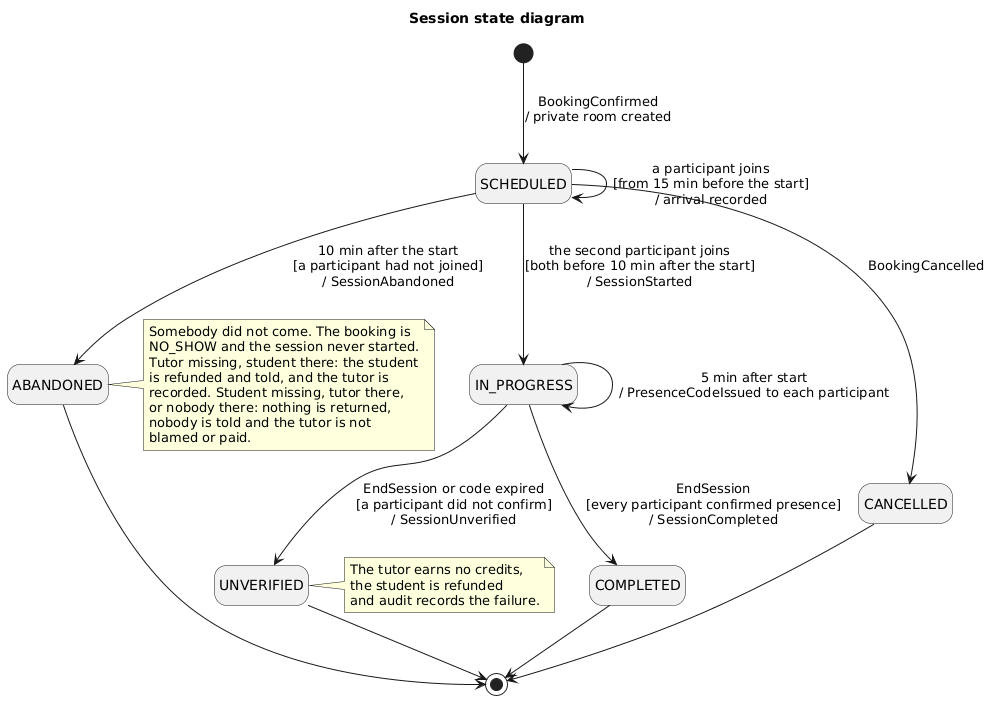

The diagram above was rendered by PlantUML. Its source (embedded in the PNG):
@startuml state-session
title Session state diagram
hide empty description

[*] --> SCHEDULED : BookingConfirmed\n/ private room created

SCHEDULED --> SCHEDULED : a participant joins\n[from 15 min before the start]\n/ arrival recorded
SCHEDULED --> IN_PROGRESS : the second participant joins\n[both before 10 min after the start]\n/ SessionStarted
SCHEDULED --> CANCELLED : BookingCancelled
SCHEDULED --> ABANDONED : 10 min after the start\n[a participant had not joined]\n/ SessionAbandoned

IN_PROGRESS --> IN_PROGRESS : 5 min after start\n/ PresenceCodeIssued to each participant
IN_PROGRESS --> COMPLETED : EndSession\n[every participant confirmed presence]\n/ SessionCompleted
IN_PROGRESS --> UNVERIFIED : EndSession or code expired\n[a participant did not confirm]\n/ SessionUnverified

COMPLETED --> [*]
UNVERIFIED --> [*]
ABANDONED --> [*]
CANCELLED --> [*]

note right of ABANDONED
  Somebody did not come. The booking is
  NO_SHOW and the session never started.
  Tutor missing, student there: the student
  is refunded and told, and the tutor is
  recorded. Student missing, tutor there,
  or nobody there: nothing is returned,
  nobody is told and the tutor is not
  blamed or paid.
end note

note right of UNVERIFIED
  The tutor earns no credits,
  the student is refunded
  and audit records the failure.
end note
@enduml